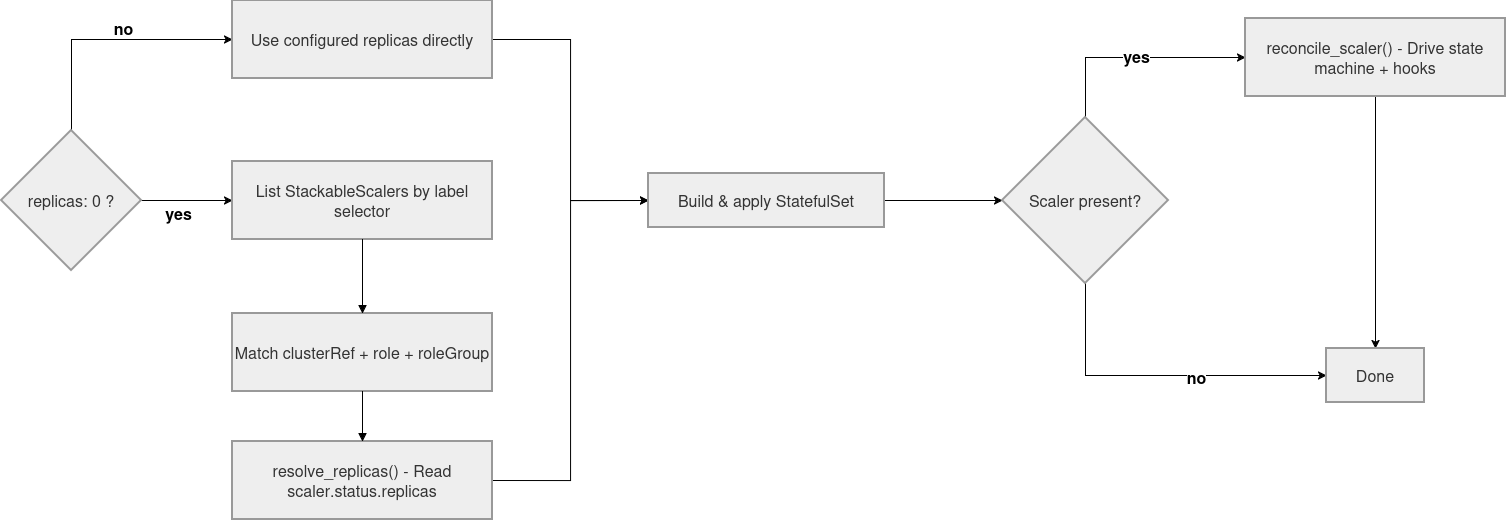

The diagram above was exported from draw.io. Its source (the exported page's mxGraphModel, read from the mxfile embedded in the PNG):
<mxGraphModel dx="3656" dy="1153" grid="0" gridSize="10" guides="1" tooltips="1" connect="1" arrows="1" fold="1" page="0" pageScale="1" pageWidth="850" pageHeight="1100" background="#ffffff" math="0" shadow="0">
  <root>
    <mxCell id="0" />
    <mxCell id="1" parent="0" />
    <mxCell id="Ar1e8sNAnFZxr5KfPykJ-29" edge="1" parent="1" source="Ar1e8sNAnFZxr5KfPykJ-20" style="edgeStyle=orthogonalEdgeStyle;rounded=0;orthogonalLoop=1;jettySize=auto;html=1;" target="Ar1e8sNAnFZxr5KfPykJ-24" value="">
      <mxGeometry relative="1" as="geometry" />
    </mxCell>
    <mxCell id="Ar1e8sNAnFZxr5KfPykJ-31" connectable="0" parent="Ar1e8sNAnFZxr5KfPykJ-29" style="edgeLabel;html=1;align=center;verticalAlign=middle;resizable=0;points=[];fontSize=16;fontStyle=1" value="yes" vertex="1">
      <mxGeometry relative="1" x="-0.1493" y="3" as="geometry">
        <mxPoint x="-2" y="15" as="offset" />
      </mxGeometry>
    </mxCell>
    <mxCell id="Ar1e8sNAnFZxr5KfPykJ-32" edge="1" parent="1" source="Ar1e8sNAnFZxr5KfPykJ-20" style="edgeStyle=orthogonalEdgeStyle;rounded=0;orthogonalLoop=1;jettySize=auto;html=1;entryX=0;entryY=0.5;entryDx=0;entryDy=0;exitX=0.5;exitY=0;exitDx=0;exitDy=0;" target="Ar1e8sNAnFZxr5KfPykJ-30" value="">
      <mxGeometry relative="1" as="geometry">
        <mxPoint x="-780" y="194" as="targetPoint" />
      </mxGeometry>
    </mxCell>
    <mxCell id="Ar1e8sNAnFZxr5KfPykJ-33" connectable="0" parent="Ar1e8sNAnFZxr5KfPykJ-32" style="edgeLabel;html=1;align=center;verticalAlign=middle;resizable=0;points=[];fontSize=16;fontStyle=1" value="no" vertex="1">
      <mxGeometry relative="1" x="-0.0249" y="1" as="geometry">
        <mxPoint x="20" y="-11" as="offset" />
      </mxGeometry>
    </mxCell>
    <mxCell id="Ar1e8sNAnFZxr5KfPykJ-20" parent="1" style="rhombus;strokeWidth=2;whiteSpace=wrap;fillColor=light-dark(#eeeeee,#1f2020);strokeColor=light-dark(#999999,#cccccc);fontColor=light-dark(#333333,#cccccc);fontSize=16;" value="replicas: 0 ?" vertex="1">
      <mxGeometry height="140" width="140" x="-850" y="274" as="geometry" />
    </mxCell>
    <mxCell id="Ar1e8sNAnFZxr5KfPykJ-36" edge="1" parent="1" source="Ar1e8sNAnFZxr5KfPykJ-26" style="edgeStyle=orthogonalEdgeStyle;rounded=0;orthogonalLoop=1;jettySize=auto;html=1;entryX=0;entryY=0.5;entryDx=0;entryDy=0;exitX=1;exitY=0.5;exitDx=0;exitDy=0;" target="Ar1e8sNAnFZxr5KfPykJ-34" value="">
      <mxGeometry relative="1" as="geometry">
        <mxPoint x="-279" y="344" as="targetPoint" />
      </mxGeometry>
    </mxCell>
    <mxCell id="Ar1e8sNAnFZxr5KfPykJ-24" parent="1" style="whiteSpace=wrap;strokeWidth=2;fillColor=light-dark(#eeeeee,#1f2020);strokeColor=light-dark(#999999,#cccccc);fontColor=light-dark(#333333,#cccccc);fontSize=16;" value="List StackableScalers by label selector" vertex="1">
      <mxGeometry height="78" width="260" x="-619" y="305" as="geometry" />
    </mxCell>
    <mxCell id="Ar1e8sNAnFZxr5KfPykJ-25" parent="1" style="whiteSpace=wrap;strokeWidth=2;fillColor=light-dark(#eeeeee,#1f2020);strokeColor=light-dark(#999999,#cccccc);fontColor=light-dark(#333333,#cccccc);fontSize=16;" value="Match clusterRef + role + roleGroup" vertex="1">
      <mxGeometry height="78" width="260" x="-619" y="457" as="geometry" />
    </mxCell>
    <mxCell id="Ar1e8sNAnFZxr5KfPykJ-26" parent="1" style="whiteSpace=wrap;strokeWidth=2;fillColor=light-dark(#eeeeee,#1f2020);strokeColor=light-dark(#999999,#cccccc);fontColor=light-dark(#333333,#cccccc);fontSize=16;" value="resolve_replicas() - Read scaler.status.replicas" vertex="1">
      <mxGeometry height="78" width="260" x="-619" y="585" as="geometry" />
    </mxCell>
    <mxCell id="Ar1e8sNAnFZxr5KfPykJ-27" edge="1" parent="1" source="Ar1e8sNAnFZxr5KfPykJ-24" style="curved=1;startArrow=none;endArrow=block;exitX=0.5;exitY=1;entryX=0.5;entryY=0;" target="Ar1e8sNAnFZxr5KfPykJ-25" value="">
      <mxGeometry relative="1" as="geometry">
        <Array as="points" />
      </mxGeometry>
    </mxCell>
    <mxCell id="Ar1e8sNAnFZxr5KfPykJ-28" edge="1" parent="1" source="Ar1e8sNAnFZxr5KfPykJ-25" style="curved=1;startArrow=none;endArrow=block;exitX=0.5;exitY=1;entryX=0.5;entryY=0;" target="Ar1e8sNAnFZxr5KfPykJ-26" value="">
      <mxGeometry relative="1" as="geometry">
        <Array as="points" />
      </mxGeometry>
    </mxCell>
    <mxCell id="Ar1e8sNAnFZxr5KfPykJ-35" edge="1" parent="1" source="Ar1e8sNAnFZxr5KfPykJ-30" style="edgeStyle=orthogonalEdgeStyle;rounded=0;orthogonalLoop=1;jettySize=auto;html=1;entryX=0;entryY=0.5;entryDx=0;entryDy=0;" target="Ar1e8sNAnFZxr5KfPykJ-34" value="">
      <mxGeometry relative="1" as="geometry">
        <mxPoint x="-279" y="183" as="targetPoint" />
      </mxGeometry>
    </mxCell>
    <mxCell id="Ar1e8sNAnFZxr5KfPykJ-30" parent="1" style="whiteSpace=wrap;strokeWidth=2;fillColor=light-dark(#eeeeee,#1f2020);strokeColor=light-dark(#999999,#cccccc);fontColor=light-dark(#333333,#cccccc);fontSize=16;" value="Use configured replicas directly" vertex="1">
      <mxGeometry height="78" width="260" x="-619" y="144" as="geometry" />
    </mxCell>
    <mxCell id="Ar1e8sNAnFZxr5KfPykJ-40" edge="1" parent="1" source="Ar1e8sNAnFZxr5KfPykJ-34" style="edgeStyle=orthogonalEdgeStyle;rounded=0;orthogonalLoop=1;jettySize=auto;html=1;" target="Ar1e8sNAnFZxr5KfPykJ-37" value="">
      <mxGeometry relative="1" as="geometry" />
    </mxCell>
    <mxCell id="Ar1e8sNAnFZxr5KfPykJ-34" parent="1" style="whiteSpace=wrap;strokeWidth=2;fillColor=light-dark(#eeeeee,#1f2020);strokeColor=light-dark(#999999,#cccccc);fontColor=light-dark(#333333,#cccccc);fontSize=16;" value="Build &amp; apply StatefulSet" vertex="1">
      <mxGeometry height="54" width="236" x="-203" y="317" as="geometry" />
    </mxCell>
    <mxCell id="Ar1e8sNAnFZxr5KfPykJ-43" edge="1" parent="1" source="Ar1e8sNAnFZxr5KfPykJ-37" style="edgeStyle=orthogonalEdgeStyle;rounded=0;orthogonalLoop=1;jettySize=auto;html=1;entryX=0;entryY=0.5;entryDx=0;entryDy=0;exitX=0.5;exitY=0;exitDx=0;exitDy=0;" target="Ar1e8sNAnFZxr5KfPykJ-41" value="">
      <mxGeometry relative="1" as="geometry">
        <mxPoint x="234" y="181" as="targetPoint" />
      </mxGeometry>
    </mxCell>
    <mxCell id="Ar1e8sNAnFZxr5KfPykJ-46" connectable="0" parent="Ar1e8sNAnFZxr5KfPykJ-43" style="edgeLabel;html=1;align=center;verticalAlign=middle;resizable=0;points=[];fontSize=16;fontStyle=1" value="yes" vertex="1">
      <mxGeometry relative="1" x="0.0107" y="2" as="geometry">
        <mxPoint x="-1" as="offset" />
      </mxGeometry>
    </mxCell>
    <mxCell id="Ar1e8sNAnFZxr5KfPykJ-45" edge="1" parent="1" source="Ar1e8sNAnFZxr5KfPykJ-37" style="edgeStyle=orthogonalEdgeStyle;rounded=0;orthogonalLoop=1;jettySize=auto;html=1;entryX=0;entryY=0.5;entryDx=0;entryDy=0;exitX=0.5;exitY=1;exitDx=0;exitDy=0;" target="Ar1e8sNAnFZxr5KfPykJ-42" value="">
      <mxGeometry relative="1" as="geometry">
        <mxPoint x="234" y="507" as="targetPoint" />
      </mxGeometry>
    </mxCell>
    <mxCell id="Ar1e8sNAnFZxr5KfPykJ-47" connectable="0" parent="Ar1e8sNAnFZxr5KfPykJ-45" style="edgeLabel;html=1;align=center;verticalAlign=middle;resizable=0;points=[];fontSize=16;fontStyle=1" value="no" vertex="1">
      <mxGeometry relative="1" x="0.2132" y="-1" as="geometry">
        <mxPoint as="offset" />
      </mxGeometry>
    </mxCell>
    <mxCell id="Ar1e8sNAnFZxr5KfPykJ-37" parent="1" style="rhombus;strokeWidth=2;whiteSpace=wrap;fillColor=light-dark(#eeeeee,#1f2020);strokeColor=light-dark(#999999,#cccccc);fontColor=light-dark(#333333,#cccccc);fontSize=16;" value="Scaler present?" vertex="1">
      <mxGeometry height="166" width="166" x="151" y="261" as="geometry" />
    </mxCell>
    <mxCell id="Ar1e8sNAnFZxr5KfPykJ-44" edge="1" parent="1" source="Ar1e8sNAnFZxr5KfPykJ-41" style="edgeStyle=orthogonalEdgeStyle;rounded=0;orthogonalLoop=1;jettySize=auto;html=1;" target="Ar1e8sNAnFZxr5KfPykJ-42" value="">
      <mxGeometry relative="1" as="geometry">
        <mxPoint x="524" y="320" as="targetPoint" />
      </mxGeometry>
    </mxCell>
    <mxCell id="Ar1e8sNAnFZxr5KfPykJ-41" parent="1" style="whiteSpace=wrap;strokeWidth=2;fillColor=light-dark(#eeeeee,#1f2020);strokeColor=light-dark(#999999,#cccccc);fontColor=light-dark(#333333,#cccccc);fontSize=16;" value="reconcile_scaler() - Drive state machine + hooks" vertex="1">
      <mxGeometry height="78" width="260" x="394" y="162" as="geometry" />
    </mxCell>
    <mxCell id="Ar1e8sNAnFZxr5KfPykJ-42" parent="1" style="whiteSpace=wrap;strokeWidth=2;fillColor=light-dark(#eeeeee,#1f2020);strokeColor=light-dark(#999999,#cccccc);fontColor=light-dark(#333333,#cccccc);fontSize=16;" value="Done" vertex="1">
      <mxGeometry height="54" width="98" x="475" y="492" as="geometry" />
    </mxCell>
  </root>
</mxGraphModel>